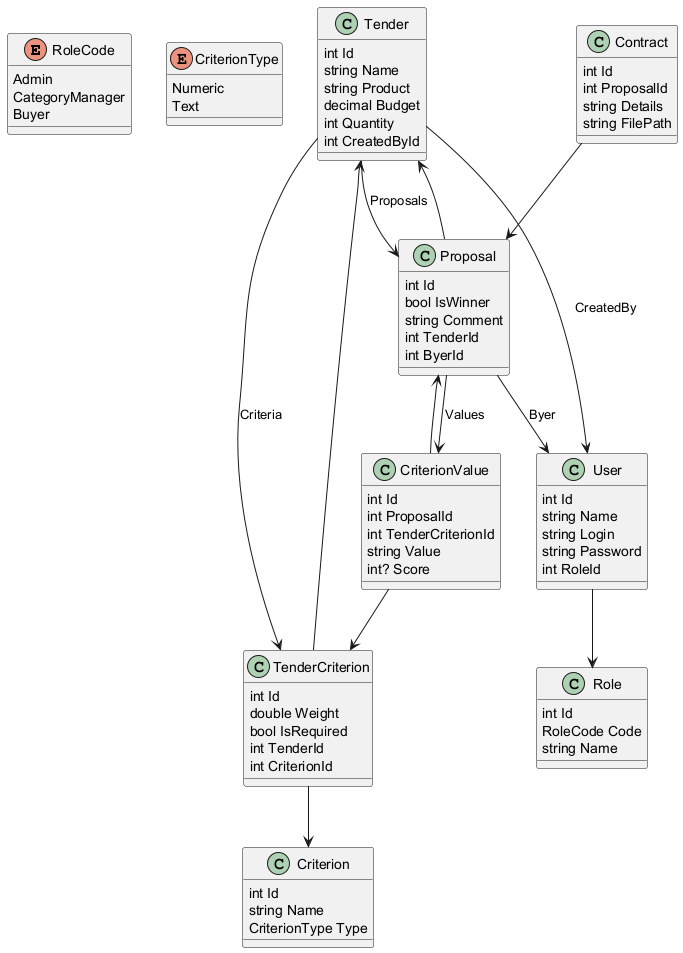

The diagram above was rendered by PlantUML. Its source (embedded in the PNG):
@startuml
skinparam classAttributeIconSize 0

' Enum
enum RoleCode {
  Admin
  CategoryManager
  Buyer
}

enum CriterionType {
  Numeric
  Text
}

' Классы
class User {
  int Id
  string Name
  string Login
  string Password
  int RoleId
}

class Role {
  int Id
  RoleCode Code
  string Name
}

class Tender {
  int Id
  string Name
  string Product
  decimal Budget
  int Quantity
  int CreatedById
}

class TenderCriterion {
  int Id
  double Weight
  bool IsRequired
  int TenderId
  int CriterionId
}

class Criterion {
  int Id
  string Name
  CriterionType Type
}

class Proposal {
  int Id
  bool IsWinner
  string Comment
  int TenderId
  int ByerId
}

class CriterionValue {
  int Id
  int ProposalId
  int TenderCriterionId
  string Value
  int? Score
}

class Contract {
  int Id
  int ProposalId
  string Details
  string FilePath
}

' Связи
User --> Role
Tender --> User : CreatedBy
Tender --> TenderCriterion : Criteria
Tender --> Proposal : Proposals
TenderCriterion --> Tender
TenderCriterion --> Criterion
Proposal --> Tender
Proposal --> User : Byer
Proposal --> CriterionValue : Values
CriterionValue --> Proposal
CriterionValue --> TenderCriterion
Contract --> Proposal

@enduml